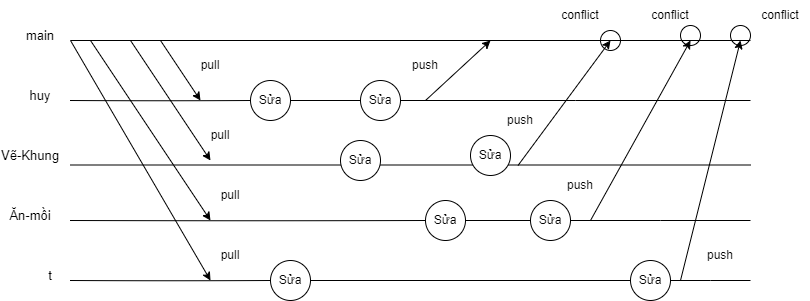

The diagram above was exported from draw.io. Its source (the exported page's mxGraphModel, read from the mxfile embedded in the PNG):
<mxGraphModel dx="1050" dy="621" grid="1" gridSize="10" guides="1" tooltips="1" connect="1" arrows="1" fold="1" page="1" pageScale="1" pageWidth="850" pageHeight="1100" math="0" shadow="0">
  <root>
    <mxCell id="0" />
    <mxCell id="1" parent="0" />
    <mxCell id="v0AKCY30CNxCAEwb4RCc-59" value="" style="ellipse;whiteSpace=wrap;html=1;aspect=fixed;" vertex="1" parent="1">
      <mxGeometry x="730" y="185" width="20" height="20" as="geometry" />
    </mxCell>
    <mxCell id="v0AKCY30CNxCAEwb4RCc-58" value="" style="ellipse;whiteSpace=wrap;html=1;aspect=fixed;" vertex="1" parent="1">
      <mxGeometry x="680" y="185" width="20" height="20" as="geometry" />
    </mxCell>
    <mxCell id="v0AKCY30CNxCAEwb4RCc-52" value="" style="ellipse;whiteSpace=wrap;html=1;aspect=fixed;" vertex="1" parent="1">
      <mxGeometry x="600" y="190" width="20" height="20" as="geometry" />
    </mxCell>
    <mxCell id="v0AKCY30CNxCAEwb4RCc-2" value="" style="endArrow=none;html=1;rounded=0;edgeStyle=orthogonalEdgeStyle;curved=1;" edge="1" parent="1">
      <mxGeometry width="50" height="50" relative="1" as="geometry">
        <mxPoint x="70" y="200" as="sourcePoint" />
        <mxPoint x="750" y="200" as="targetPoint" />
      </mxGeometry>
    </mxCell>
    <mxCell id="v0AKCY30CNxCAEwb4RCc-3" value="main" style="text;html=1;align=center;verticalAlign=middle;whiteSpace=wrap;rounded=0;fontSize=13;" vertex="1" parent="1">
      <mxGeometry x="10" y="180" width="60" height="30" as="geometry" />
    </mxCell>
    <mxCell id="v0AKCY30CNxCAEwb4RCc-4" value="huy" style="text;html=1;align=center;verticalAlign=middle;whiteSpace=wrap;rounded=0;fontSize=13;" vertex="1" parent="1">
      <mxGeometry x="10" y="240" width="60" height="30" as="geometry" />
    </mxCell>
    <mxCell id="v0AKCY30CNxCAEwb4RCc-5" value="Vẽ-Khung" style="text;html=1;align=center;verticalAlign=middle;whiteSpace=wrap;rounded=0;fontSize=13;" vertex="1" parent="1">
      <mxGeometry y="300" width="60" height="30" as="geometry" />
    </mxCell>
    <mxCell id="v0AKCY30CNxCAEwb4RCc-6" value="Ăn-mồi" style="text;html=1;align=center;verticalAlign=middle;whiteSpace=wrap;rounded=0;fontSize=13;" vertex="1" parent="1">
      <mxGeometry y="360" width="60" height="30" as="geometry" />
    </mxCell>
    <mxCell id="v0AKCY30CNxCAEwb4RCc-7" value="t" style="text;html=1;align=center;verticalAlign=middle;whiteSpace=wrap;rounded=0;fontSize=13;" vertex="1" parent="1">
      <mxGeometry x="20" y="420" width="60" height="30" as="geometry" />
    </mxCell>
    <mxCell id="v0AKCY30CNxCAEwb4RCc-8" value="" style="endArrow=none;html=1;rounded=0;edgeStyle=orthogonalEdgeStyle;curved=1;" edge="1" parent="1" source="v0AKCY30CNxCAEwb4RCc-28">
      <mxGeometry width="50" height="50" relative="1" as="geometry">
        <mxPoint x="70" y="260" as="sourcePoint" />
        <mxPoint x="750" y="260" as="targetPoint" />
      </mxGeometry>
    </mxCell>
    <mxCell id="v0AKCY30CNxCAEwb4RCc-9" value="" style="endArrow=none;html=1;rounded=0;edgeStyle=orthogonalEdgeStyle;curved=1;" edge="1" parent="1">
      <mxGeometry width="50" height="50" relative="1" as="geometry">
        <mxPoint x="70" y="324.5" as="sourcePoint" />
        <mxPoint x="750" y="324.5" as="targetPoint" />
      </mxGeometry>
    </mxCell>
    <mxCell id="v0AKCY30CNxCAEwb4RCc-10" value="" style="endArrow=none;html=1;rounded=0;edgeStyle=orthogonalEdgeStyle;curved=1;" edge="1" parent="1" source="v0AKCY30CNxCAEwb4RCc-39">
      <mxGeometry width="50" height="50" relative="1" as="geometry">
        <mxPoint x="70" y="380" as="sourcePoint" />
        <mxPoint x="750" y="380" as="targetPoint" />
      </mxGeometry>
    </mxCell>
    <mxCell id="v0AKCY30CNxCAEwb4RCc-11" value="" style="endArrow=none;html=1;rounded=0;edgeStyle=orthogonalEdgeStyle;curved=1;" edge="1" parent="1" source="v0AKCY30CNxCAEwb4RCc-37">
      <mxGeometry width="50" height="50" relative="1" as="geometry">
        <mxPoint x="70" y="440" as="sourcePoint" />
        <mxPoint x="750" y="440" as="targetPoint" />
      </mxGeometry>
    </mxCell>
    <mxCell id="v0AKCY30CNxCAEwb4RCc-12" value="" style="endArrow=classic;html=1;rounded=0;" edge="1" parent="1">
      <mxGeometry width="50" height="50" relative="1" as="geometry">
        <mxPoint x="160" y="200" as="sourcePoint" />
        <mxPoint x="200" y="260" as="targetPoint" />
      </mxGeometry>
    </mxCell>
    <mxCell id="v0AKCY30CNxCAEwb4RCc-13" value="" style="endArrow=classic;html=1;rounded=0;" edge="1" parent="1">
      <mxGeometry width="50" height="50" relative="1" as="geometry">
        <mxPoint x="130" y="200" as="sourcePoint" />
        <mxPoint x="210" y="320" as="targetPoint" />
      </mxGeometry>
    </mxCell>
    <mxCell id="v0AKCY30CNxCAEwb4RCc-14" value="" style="endArrow=classic;html=1;rounded=0;" edge="1" parent="1">
      <mxGeometry width="50" height="50" relative="1" as="geometry">
        <mxPoint x="90" y="200" as="sourcePoint" />
        <mxPoint x="210" y="380" as="targetPoint" />
      </mxGeometry>
    </mxCell>
    <mxCell id="v0AKCY30CNxCAEwb4RCc-15" value="" style="endArrow=classic;html=1;rounded=0;" edge="1" parent="1">
      <mxGeometry width="50" height="50" relative="1" as="geometry">
        <mxPoint x="70" y="200" as="sourcePoint" />
        <mxPoint x="210" y="440" as="targetPoint" />
      </mxGeometry>
    </mxCell>
    <mxCell id="v0AKCY30CNxCAEwb4RCc-16" value="pull" style="text;html=1;align=center;verticalAlign=middle;whiteSpace=wrap;rounded=0;" vertex="1" parent="1">
      <mxGeometry x="180" y="210" width="60" height="30" as="geometry" />
    </mxCell>
    <mxCell id="v0AKCY30CNxCAEwb4RCc-17" value="pull" style="text;html=1;align=center;verticalAlign=middle;whiteSpace=wrap;rounded=0;" vertex="1" parent="1">
      <mxGeometry x="190" y="280" width="60" height="30" as="geometry" />
    </mxCell>
    <mxCell id="v0AKCY30CNxCAEwb4RCc-18" value="pull" style="text;html=1;align=center;verticalAlign=middle;whiteSpace=wrap;rounded=0;" vertex="1" parent="1">
      <mxGeometry x="200" y="340" width="60" height="30" as="geometry" />
    </mxCell>
    <mxCell id="v0AKCY30CNxCAEwb4RCc-19" value="pull" style="text;html=1;align=center;verticalAlign=middle;whiteSpace=wrap;rounded=0;" vertex="1" parent="1">
      <mxGeometry x="200" y="400" width="60" height="30" as="geometry" />
    </mxCell>
    <mxCell id="v0AKCY30CNxCAEwb4RCc-20" value="Sửa" style="ellipse;whiteSpace=wrap;html=1;aspect=fixed;" vertex="1" parent="1">
      <mxGeometry x="340" y="300" width="40" height="40" as="geometry" />
    </mxCell>
    <mxCell id="v0AKCY30CNxCAEwb4RCc-23" value="" style="endArrow=none;html=1;rounded=0;edgeStyle=orthogonalEdgeStyle;curved=1;" edge="1" parent="1" target="v0AKCY30CNxCAEwb4RCc-22">
      <mxGeometry width="50" height="50" relative="1" as="geometry">
        <mxPoint x="70" y="380" as="sourcePoint" />
        <mxPoint x="750" y="380" as="targetPoint" />
      </mxGeometry>
    </mxCell>
    <mxCell id="v0AKCY30CNxCAEwb4RCc-22" value="Sửa" style="ellipse;whiteSpace=wrap;html=1;aspect=fixed;" vertex="1" parent="1">
      <mxGeometry x="425" y="360" width="40" height="40" as="geometry" />
    </mxCell>
    <mxCell id="v0AKCY30CNxCAEwb4RCc-25" value="" style="endArrow=none;html=1;rounded=0;edgeStyle=orthogonalEdgeStyle;curved=1;" edge="1" parent="1" target="v0AKCY30CNxCAEwb4RCc-24">
      <mxGeometry width="50" height="50" relative="1" as="geometry">
        <mxPoint x="70" y="440" as="sourcePoint" />
        <mxPoint x="750" y="440" as="targetPoint" />
      </mxGeometry>
    </mxCell>
    <mxCell id="v0AKCY30CNxCAEwb4RCc-24" value="Sửa" style="ellipse;whiteSpace=wrap;html=1;aspect=fixed;" vertex="1" parent="1">
      <mxGeometry x="270" y="420" width="40" height="40" as="geometry" />
    </mxCell>
    <mxCell id="v0AKCY30CNxCAEwb4RCc-27" value="" style="endArrow=none;html=1;rounded=0;edgeStyle=orthogonalEdgeStyle;curved=1;" edge="1" parent="1" target="v0AKCY30CNxCAEwb4RCc-26">
      <mxGeometry width="50" height="50" relative="1" as="geometry">
        <mxPoint x="70" y="260" as="sourcePoint" />
        <mxPoint x="750" y="260" as="targetPoint" />
      </mxGeometry>
    </mxCell>
    <mxCell id="v0AKCY30CNxCAEwb4RCc-26" value="Sửa" style="ellipse;whiteSpace=wrap;html=1;aspect=fixed;" vertex="1" parent="1">
      <mxGeometry x="250" y="240" width="40" height="40" as="geometry" />
    </mxCell>
    <mxCell id="v0AKCY30CNxCAEwb4RCc-29" value="" style="endArrow=none;html=1;rounded=0;edgeStyle=orthogonalEdgeStyle;curved=1;" edge="1" parent="1" source="v0AKCY30CNxCAEwb4RCc-26" target="v0AKCY30CNxCAEwb4RCc-28">
      <mxGeometry width="50" height="50" relative="1" as="geometry">
        <mxPoint x="290" y="260" as="sourcePoint" />
        <mxPoint x="750" y="260" as="targetPoint" />
      </mxGeometry>
    </mxCell>
    <mxCell id="v0AKCY30CNxCAEwb4RCc-28" value="Sửa" style="ellipse;whiteSpace=wrap;html=1;aspect=fixed;" vertex="1" parent="1">
      <mxGeometry x="360" y="240" width="40" height="40" as="geometry" />
    </mxCell>
    <mxCell id="v0AKCY30CNxCAEwb4RCc-30" value="Sửa" style="ellipse;whiteSpace=wrap;html=1;aspect=fixed;" vertex="1" parent="1">
      <mxGeometry x="470" y="295" width="40" height="40" as="geometry" />
    </mxCell>
    <mxCell id="v0AKCY30CNxCAEwb4RCc-38" value="" style="endArrow=none;html=1;rounded=0;edgeStyle=orthogonalEdgeStyle;curved=1;" edge="1" parent="1" source="v0AKCY30CNxCAEwb4RCc-24" target="v0AKCY30CNxCAEwb4RCc-37">
      <mxGeometry width="50" height="50" relative="1" as="geometry">
        <mxPoint x="310" y="440" as="sourcePoint" />
        <mxPoint x="750" y="440" as="targetPoint" />
      </mxGeometry>
    </mxCell>
    <mxCell id="v0AKCY30CNxCAEwb4RCc-37" value="Sửa" style="ellipse;whiteSpace=wrap;html=1;aspect=fixed;" vertex="1" parent="1">
      <mxGeometry x="630" y="420" width="40" height="40" as="geometry" />
    </mxCell>
    <mxCell id="v0AKCY30CNxCAEwb4RCc-40" value="" style="endArrow=none;html=1;rounded=0;edgeStyle=orthogonalEdgeStyle;curved=1;" edge="1" parent="1" source="v0AKCY30CNxCAEwb4RCc-22" target="v0AKCY30CNxCAEwb4RCc-39">
      <mxGeometry width="50" height="50" relative="1" as="geometry">
        <mxPoint x="465" y="380" as="sourcePoint" />
        <mxPoint x="750" y="380" as="targetPoint" />
      </mxGeometry>
    </mxCell>
    <mxCell id="v0AKCY30CNxCAEwb4RCc-39" value="Sửa" style="ellipse;whiteSpace=wrap;html=1;aspect=fixed;" vertex="1" parent="1">
      <mxGeometry x="530" y="360" width="40" height="40" as="geometry" />
    </mxCell>
    <mxCell id="v0AKCY30CNxCAEwb4RCc-41" value="" style="endArrow=classic;html=1;rounded=0;" edge="1" parent="1">
      <mxGeometry width="50" height="50" relative="1" as="geometry">
        <mxPoint x="425" y="260" as="sourcePoint" />
        <mxPoint x="490" y="200" as="targetPoint" />
      </mxGeometry>
    </mxCell>
    <mxCell id="v0AKCY30CNxCAEwb4RCc-42" value="" style="endArrow=classic;html=1;rounded=0;" edge="1" parent="1">
      <mxGeometry width="50" height="50" relative="1" as="geometry">
        <mxPoint x="517.5" y="325" as="sourcePoint" />
        <mxPoint x="610" y="200" as="targetPoint" />
      </mxGeometry>
    </mxCell>
    <mxCell id="v0AKCY30CNxCAEwb4RCc-43" value="" style="endArrow=classic;html=1;rounded=0;" edge="1" parent="1">
      <mxGeometry width="50" height="50" relative="1" as="geometry">
        <mxPoint x="590" y="380" as="sourcePoint" />
        <mxPoint x="690" y="200" as="targetPoint" />
      </mxGeometry>
    </mxCell>
    <mxCell id="v0AKCY30CNxCAEwb4RCc-44" value="" style="endArrow=classic;html=1;rounded=0;" edge="1" parent="1">
      <mxGeometry width="50" height="50" relative="1" as="geometry">
        <mxPoint x="680" y="440" as="sourcePoint" />
        <mxPoint x="740" y="200" as="targetPoint" />
      </mxGeometry>
    </mxCell>
    <mxCell id="v0AKCY30CNxCAEwb4RCc-45" value="push" style="text;html=1;align=center;verticalAlign=middle;whiteSpace=wrap;rounded=0;" vertex="1" parent="1">
      <mxGeometry x="395" y="210" width="60" height="30" as="geometry" />
    </mxCell>
    <mxCell id="v0AKCY30CNxCAEwb4RCc-46" value="push" style="text;html=1;align=center;verticalAlign=middle;whiteSpace=wrap;rounded=0;" vertex="1" parent="1">
      <mxGeometry x="490" y="265" width="60" height="30" as="geometry" />
    </mxCell>
    <mxCell id="v0AKCY30CNxCAEwb4RCc-47" value="push" style="text;html=1;align=center;verticalAlign=middle;whiteSpace=wrap;rounded=0;" vertex="1" parent="1">
      <mxGeometry x="550" y="330" width="60" height="30" as="geometry" />
    </mxCell>
    <mxCell id="v0AKCY30CNxCAEwb4RCc-48" value="push" style="text;html=1;align=center;verticalAlign=middle;whiteSpace=wrap;rounded=0;" vertex="1" parent="1">
      <mxGeometry x="690" y="400" width="60" height="30" as="geometry" />
    </mxCell>
    <mxCell id="v0AKCY30CNxCAEwb4RCc-49" value="conflict" style="text;html=1;align=center;verticalAlign=middle;whiteSpace=wrap;rounded=0;" vertex="1" parent="1">
      <mxGeometry x="550" y="160" width="60" height="30" as="geometry" />
    </mxCell>
    <mxCell id="v0AKCY30CNxCAEwb4RCc-50" value="conflict" style="text;html=1;align=center;verticalAlign=middle;whiteSpace=wrap;rounded=0;" vertex="1" parent="1">
      <mxGeometry x="640" y="160" width="60" height="30" as="geometry" />
    </mxCell>
    <mxCell id="v0AKCY30CNxCAEwb4RCc-51" value="conflict" style="text;html=1;align=center;verticalAlign=middle;whiteSpace=wrap;rounded=0;" vertex="1" parent="1">
      <mxGeometry x="750" y="160" width="60" height="30" as="geometry" />
    </mxCell>
  </root>
</mxGraphModel>